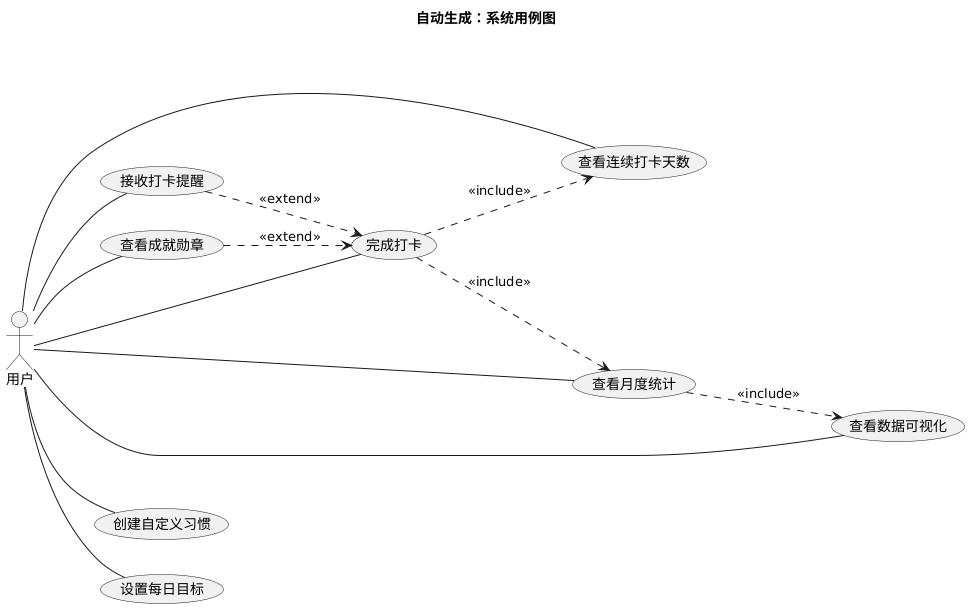

The diagram above was rendered by PlantUML. Its source (embedded in the PNG):
@startuml
title 自动生成：系统用例图
left to right direction
skinparam packageStyle rectangle

' 1. 定义参与者

actor "用户"


' 2. 定义用例

usecase "完成打卡"

usecase "接收打卡提醒"

usecase "查看成就勋章"

usecase "查看连续打卡天数"

usecase "查看数据可视化"

usecase "查看月度统计"

usecase "创建自定义习惯"

usecase "设置每日目标"


' 3. 参与者与用例的关联

    
"用户" -- "创建自定义习惯"
    
"用户" -- "设置每日目标"
    
"用户" -- "完成打卡"
    
"用户" -- "查看连续打卡天数"
    
"用户" -- "查看月度统计"
    
"用户" -- "接收打卡提醒"
    
"用户" -- "查看成就勋章"
    
"用户" -- "查看数据可视化"
    


' 4. 包含关系 (Include)

    
"完成打卡" ..> "查看连续打卡天数" : <<include>>
    
"完成打卡" ..> "查看月度统计" : <<include>>
    

    
"查看月度统计" ..> "查看数据可视化" : <<include>>
    


' 5. 扩展关系 (Extend)

    
"查看成就勋章" ..> "完成打卡" : <<extend>>
    
"接收打卡提醒" ..> "完成打卡" : <<extend>>
    


' 6. 用例泛化


' 7. 参与者泛化
@enduml